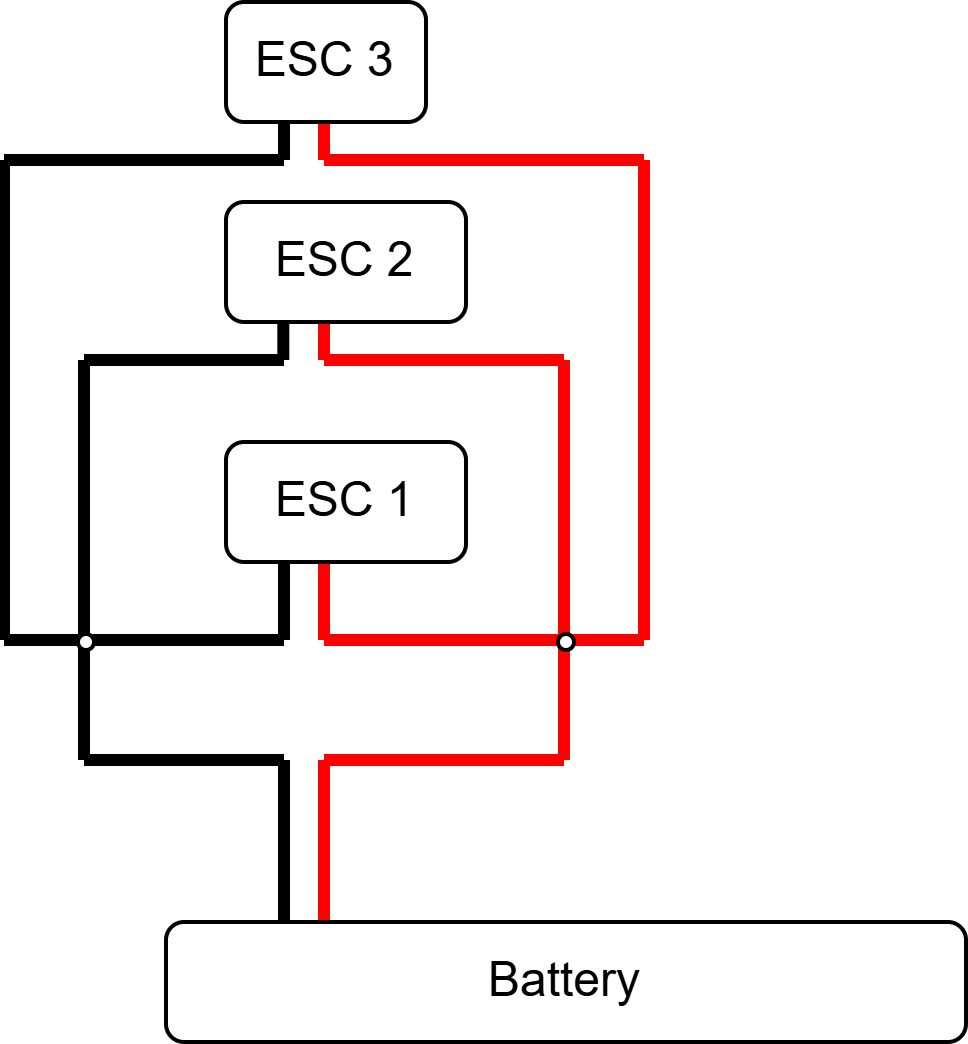

The diagram above was exported from draw.io. Its source (the exported page's mxGraphModel, read from the mxfile embedded in the PNG):
<mxGraphModel dx="544" dy="299" grid="1" gridSize="10" guides="1" tooltips="1" connect="1" arrows="1" fold="1" page="1" pageScale="1" pageWidth="850" pageHeight="1100" math="0" shadow="0">
  <root>
    <mxCell id="0" />
    <mxCell id="1" parent="0" />
    <mxCell id="YMqt_O2L52UrOrlv0d_m-3" edge="1" parent="1" style="endArrow=none;html=1;rounded=0;strokeColor=light-dark(#FF0000,#FF0000);strokeWidth=3;" value="">
      <mxGeometry height="50" relative="1" width="50" as="geometry">
        <mxPoint x="420" y="490" as="sourcePoint" />
        <mxPoint x="420" y="450" as="targetPoint" />
      </mxGeometry>
    </mxCell>
    <mxCell id="YMqt_O2L52UrOrlv0d_m-4" edge="1" parent="1" source="YMqt_O2L52UrOrlv0d_m-1" style="endArrow=none;html=1;rounded=0;strokeWidth=3;strokeColor=light-dark(#000000,#000000);exitX=0.15;exitY=0;exitDx=0;exitDy=0;exitPerimeter=0;" value="">
      <mxGeometry height="50" relative="1" width="50" as="geometry">
        <mxPoint x="370" y="470" as="sourcePoint" />
        <mxPoint x="410" y="450" as="targetPoint" />
      </mxGeometry>
    </mxCell>
    <mxCell id="YMqt_O2L52UrOrlv0d_m-5" edge="1" parent="1" style="endArrow=none;html=1;rounded=0;strokeColor=light-dark(#FF0000,#FF0000);strokeWidth=3;" value="">
      <mxGeometry height="50" relative="1" width="50" as="geometry">
        <mxPoint x="420" y="450" as="sourcePoint" />
        <mxPoint x="480" y="450" as="targetPoint" />
      </mxGeometry>
    </mxCell>
    <mxCell id="YMqt_O2L52UrOrlv0d_m-6" edge="1" parent="1" style="endArrow=none;html=1;rounded=0;strokeWidth=3;strokeColor=light-dark(#000000,#000000);" value="">
      <mxGeometry height="50" relative="1" width="50" as="geometry">
        <mxPoint x="410" y="450" as="sourcePoint" />
        <mxPoint x="360" y="450" as="targetPoint" />
      </mxGeometry>
    </mxCell>
    <mxCell id="YMqt_O2L52UrOrlv0d_m-7" edge="1" parent="1" style="endArrow=none;html=1;rounded=0;strokeColor=light-dark(#000000,#000000);strokeWidth=3;" value="">
      <mxGeometry height="50" relative="1" width="50" as="geometry">
        <mxPoint x="360" y="450" as="sourcePoint" />
        <mxPoint x="360" y="420" as="targetPoint" />
      </mxGeometry>
    </mxCell>
    <mxCell id="YMqt_O2L52UrOrlv0d_m-8" edge="1" parent="1" style="endArrow=none;html=1;rounded=0;strokeWidth=3;strokeColor=light-dark(#000000,#000000);" value="">
      <mxGeometry height="50" relative="1" width="50" as="geometry">
        <mxPoint x="340" y="420" as="sourcePoint" />
        <mxPoint x="410" y="420" as="targetPoint" />
      </mxGeometry>
    </mxCell>
    <mxCell id="YMqt_O2L52UrOrlv0d_m-9" edge="1" parent="1" style="endArrow=none;html=1;rounded=0;strokeColor=light-dark(#FF0000,#FF0000);strokeWidth=3;" value="">
      <mxGeometry height="50" relative="1" width="50" as="geometry">
        <mxPoint x="480" y="450" as="sourcePoint" />
        <mxPoint x="480" y="420" as="targetPoint" />
      </mxGeometry>
    </mxCell>
    <mxCell id="YMqt_O2L52UrOrlv0d_m-10" edge="1" parent="1" style="endArrow=none;html=1;rounded=0;strokeColor=light-dark(#FF0000,#FF0000);strokeWidth=3;" value="">
      <mxGeometry height="50" relative="1" width="50" as="geometry">
        <mxPoint x="420" y="420" as="sourcePoint" />
        <mxPoint x="500" y="420" as="targetPoint" />
      </mxGeometry>
    </mxCell>
    <mxCell id="YMqt_O2L52UrOrlv0d_m-11" edge="1" parent="1" style="endArrow=none;html=1;rounded=0;strokeWidth=3;strokeColor=light-dark(#000000,#000000);" value="">
      <mxGeometry height="50" relative="1" width="50" as="geometry">
        <mxPoint x="410" y="400" as="sourcePoint" />
        <mxPoint x="410" y="420" as="targetPoint" />
      </mxGeometry>
    </mxCell>
    <mxCell id="YMqt_O2L52UrOrlv0d_m-14" edge="1" parent="1" style="endArrow=none;html=1;rounded=0;strokeColor=light-dark(#FF0000,#FF0000);strokeWidth=3;" value="">
      <mxGeometry height="50" relative="1" width="50" as="geometry">
        <mxPoint x="420" y="400" as="sourcePoint" />
        <mxPoint x="420" y="420" as="targetPoint" />
      </mxGeometry>
    </mxCell>
    <mxCell id="YMqt_O2L52UrOrlv0d_m-17" parent="1" style="rounded=1;whiteSpace=wrap;html=1;" value="ESC 1" vertex="1">
      <mxGeometry height="30" width="60" x="395" y="370" as="geometry" />
    </mxCell>
    <mxCell id="YMqt_O2L52UrOrlv0d_m-18" edge="1" parent="1" style="endArrow=none;html=1;rounded=0;strokeWidth=3;strokeColor=light-dark(#000000,#000000);" value="">
      <mxGeometry height="50" relative="1" width="50" as="geometry">
        <mxPoint x="360" y="420" as="sourcePoint" />
        <mxPoint x="360" y="350" as="targetPoint" />
      </mxGeometry>
    </mxCell>
    <mxCell id="YMqt_O2L52UrOrlv0d_m-19" edge="1" parent="1" style="endArrow=none;html=1;rounded=0;strokeColor=light-dark(#FF0000,#FF0000);strokeWidth=3;" value="">
      <mxGeometry height="50" relative="1" width="50" as="geometry">
        <mxPoint x="420" y="350" as="sourcePoint" />
        <mxPoint x="480" y="350" as="targetPoint" />
      </mxGeometry>
    </mxCell>
    <mxCell id="YMqt_O2L52UrOrlv0d_m-20" edge="1" parent="1" style="endArrow=none;html=1;rounded=0;strokeColor=light-dark(#FF0000,#FF0000);strokeWidth=3;" value="">
      <mxGeometry height="50" relative="1" width="50" as="geometry">
        <mxPoint x="480" y="350" as="sourcePoint" />
        <mxPoint x="480" y="420" as="targetPoint" />
      </mxGeometry>
    </mxCell>
    <mxCell id="YMqt_O2L52UrOrlv0d_m-21" edge="1" parent="1" style="endArrow=none;html=1;rounded=0;strokeWidth=3;strokeColor=light-dark(#000000,#000000);" value="">
      <mxGeometry height="50" relative="1" width="50" as="geometry">
        <mxPoint x="410" y="350" as="sourcePoint" />
        <mxPoint x="360" y="350" as="targetPoint" />
      </mxGeometry>
    </mxCell>
    <mxCell id="YMqt_O2L52UrOrlv0d_m-22" edge="1" parent="1" style="endArrow=none;html=1;rounded=0;strokeWidth=3;strokeColor=light-dark(#000000,#000000);" value="">
      <mxGeometry height="50" relative="1" width="50" as="geometry">
        <Array as="points">
          <mxPoint x="409.83" y="340" />
        </Array>
        <mxPoint x="409.83" y="350" as="sourcePoint" />
        <mxPoint x="409.83" y="340" as="targetPoint" />
      </mxGeometry>
    </mxCell>
    <mxCell id="YMqt_O2L52UrOrlv0d_m-23" edge="1" parent="1" style="endArrow=none;html=1;rounded=0;strokeColor=light-dark(#FF0000,#FF0000);strokeWidth=3;" value="">
      <mxGeometry height="50" relative="1" width="50" as="geometry">
        <mxPoint x="420" y="340" as="sourcePoint" />
        <mxPoint x="420" y="350" as="targetPoint" />
      </mxGeometry>
    </mxCell>
    <mxCell id="YMqt_O2L52UrOrlv0d_m-24" edge="1" parent="1" style="endArrow=none;html=1;rounded=0;strokeWidth=3;strokeColor=light-dark(#000000,#000000);" value="">
      <mxGeometry height="50" relative="1" width="50" as="geometry">
        <mxPoint x="340" y="300" as="sourcePoint" />
        <mxPoint x="340" y="420" as="targetPoint" />
      </mxGeometry>
    </mxCell>
    <mxCell id="YMqt_O2L52UrOrlv0d_m-25" parent="1" style="rounded=1;whiteSpace=wrap;html=1;" value="ESC 2" vertex="1">
      <mxGeometry height="30" width="60" x="395" y="310" as="geometry" />
    </mxCell>
    <mxCell id="YMqt_O2L52UrOrlv0d_m-26" edge="1" parent="1" style="endArrow=none;html=1;rounded=0;strokeWidth=3;strokeColor=light-dark(#000000,#000000);" value="">
      <mxGeometry height="50" relative="1" width="50" as="geometry">
        <mxPoint x="340" y="300" as="sourcePoint" />
        <mxPoint x="410" y="300" as="targetPoint" />
      </mxGeometry>
    </mxCell>
    <mxCell id="YMqt_O2L52UrOrlv0d_m-27" edge="1" parent="1" style="endArrow=none;html=1;rounded=0;strokeColor=light-dark(#FF0000,#FF0000);strokeWidth=3;" value="">
      <mxGeometry height="50" relative="1" width="50" as="geometry">
        <mxPoint x="420" y="300" as="sourcePoint" />
        <mxPoint x="500" y="300" as="targetPoint" />
      </mxGeometry>
    </mxCell>
    <mxCell id="YMqt_O2L52UrOrlv0d_m-28" edge="1" parent="1" style="endArrow=none;html=1;rounded=0;strokeColor=light-dark(#FF0000,#FF0000);strokeWidth=3;" value="">
      <mxGeometry height="50" relative="1" width="50" as="geometry">
        <mxPoint x="500" y="300" as="sourcePoint" />
        <mxPoint x="500" y="420" as="targetPoint" />
      </mxGeometry>
    </mxCell>
    <mxCell id="YMqt_O2L52UrOrlv0d_m-29" edge="1" parent="1" style="endArrow=none;html=1;rounded=0;strokeWidth=3;strokeColor=light-dark(#000000,#000000);" value="">
      <mxGeometry height="50" relative="1" width="50" as="geometry">
        <mxPoint x="410" y="300" as="sourcePoint" />
        <mxPoint x="410" y="290" as="targetPoint" />
      </mxGeometry>
    </mxCell>
    <mxCell id="YMqt_O2L52UrOrlv0d_m-30" edge="1" parent="1" style="endArrow=none;html=1;rounded=0;strokeColor=light-dark(#FF0000,#FF0000);strokeWidth=3;" value="">
      <mxGeometry height="50" relative="1" width="50" as="geometry">
        <mxPoint x="420" y="300" as="sourcePoint" />
        <mxPoint x="420" y="290" as="targetPoint" />
      </mxGeometry>
    </mxCell>
    <mxCell id="YMqt_O2L52UrOrlv0d_m-31" parent="1" style="rounded=1;whiteSpace=wrap;html=1;" value="ESC 3" vertex="1">
      <mxGeometry height="30" width="50" x="395" y="260" as="geometry" />
    </mxCell>
    <mxCell id="YMqt_O2L52UrOrlv0d_m-34" parent="1" style="ellipse;whiteSpace=wrap;html=1;aspect=fixed;fillColor=light-dark(#FFFFFF,#FFFFFF);" value="" vertex="1">
      <mxGeometry height="4" width="4" x="358" y="418" as="geometry" />
    </mxCell>
    <mxCell id="YMqt_O2L52UrOrlv0d_m-35" parent="1" style="ellipse;whiteSpace=wrap;html=1;aspect=fixed;fillColor=light-dark(#FFFFFF,#FFFFFF);" value="" vertex="1">
      <mxGeometry height="4" width="4" x="478" y="418" as="geometry" />
    </mxCell>
    <mxCell id="YMqt_O2L52UrOrlv0d_m-1" parent="1" style="rounded=1;whiteSpace=wrap;html=1;" value="Battery" vertex="1">
      <mxGeometry height="30" width="200" x="380" y="490" as="geometry" />
    </mxCell>
  </root>
</mxGraphModel>